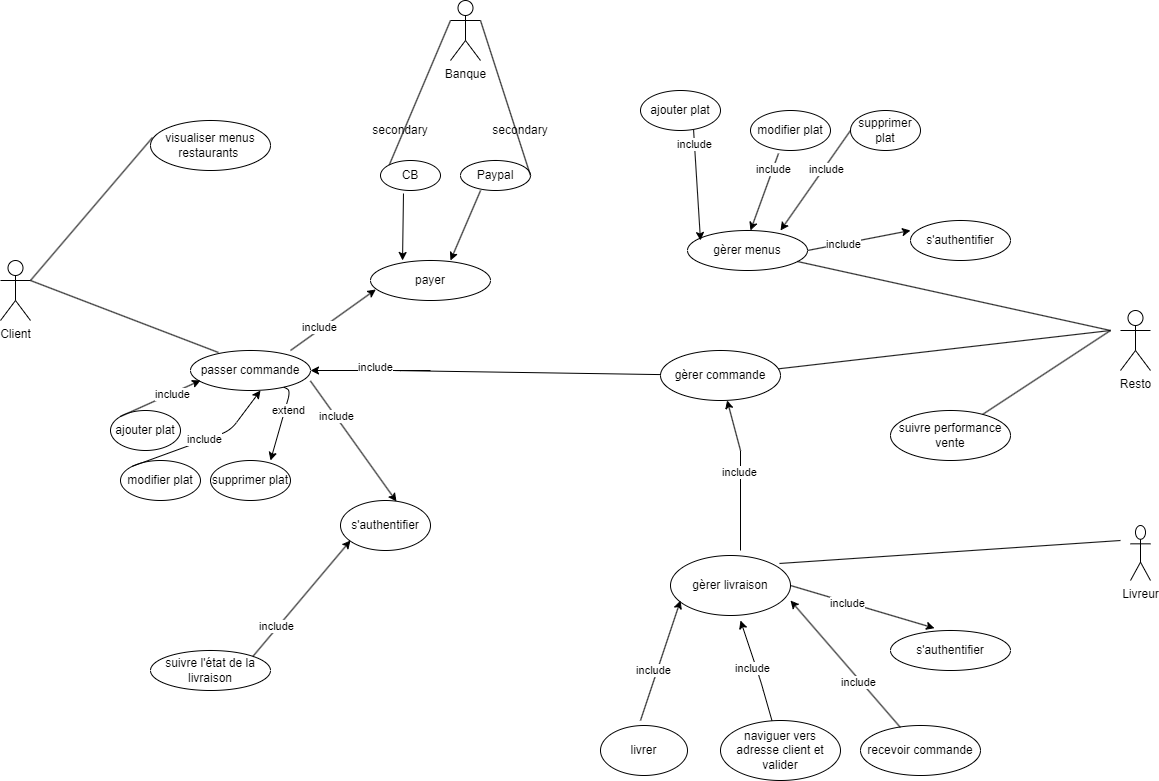

The diagram above was exported from draw.io. Its source (the exported page's mxGraphModel, read from the mxfile embedded in the PNG):
<mxGraphModel dx="2074" dy="1204" grid="1" gridSize="10" guides="1" tooltips="1" connect="1" arrows="1" fold="1" page="1" pageScale="1" pageWidth="827" pageHeight="1169" math="0" shadow="0">
  <root>
    <mxCell id="0" />
    <mxCell id="1" parent="0" />
    <mxCell id="3" value="Client" style="shape=umlActor;verticalLabelPosition=bottom;verticalAlign=top;html=1;outlineConnect=0;" parent="1" vertex="1">
      <mxGeometry x="20" y="260" width="30" height="60" as="geometry" />
    </mxCell>
    <mxCell id="7" value="passer commande" style="ellipse;whiteSpace=wrap;html=1;" parent="1" vertex="1">
      <mxGeometry x="210" y="350" width="120" height="40" as="geometry" />
    </mxCell>
    <mxCell id="8" value="suivre l'état de la livraison" style="ellipse;whiteSpace=wrap;html=1;" parent="1" vertex="1">
      <mxGeometry x="170" y="650" width="120" height="40" as="geometry" />
    </mxCell>
    <mxCell id="9" value="visualiser menus restaurants&amp;nbsp;" style="ellipse;whiteSpace=wrap;html=1;" parent="1" vertex="1">
      <mxGeometry x="170" y="120" width="120" height="50" as="geometry" />
    </mxCell>
    <mxCell id="11" value="ajouter plat" style="ellipse;whiteSpace=wrap;html=1;" parent="1" vertex="1">
      <mxGeometry x="130" y="410" width="70" height="40" as="geometry" />
    </mxCell>
    <mxCell id="12" value="modifier plat" style="ellipse;whiteSpace=wrap;html=1;" parent="1" vertex="1">
      <mxGeometry x="140" y="460" width="80" height="40" as="geometry" />
    </mxCell>
    <mxCell id="13" value="supprimer plat" style="ellipse;whiteSpace=wrap;html=1;" parent="1" vertex="1">
      <mxGeometry x="230" y="460" width="80" height="40" as="geometry" />
    </mxCell>
    <mxCell id="15" value="payer" style="ellipse;whiteSpace=wrap;html=1;" parent="1" vertex="1">
      <mxGeometry x="390" y="260" width="120" height="40" as="geometry" />
    </mxCell>
    <mxCell id="16" value="CB" style="ellipse;whiteSpace=wrap;html=1;" parent="1" vertex="1">
      <mxGeometry x="400" y="160" width="60" height="30" as="geometry" />
    </mxCell>
    <mxCell id="17" value="Paypal" style="ellipse;whiteSpace=wrap;html=1;" parent="1" vertex="1">
      <mxGeometry x="480" y="160" width="70" height="30" as="geometry" />
    </mxCell>
    <mxCell id="18" value="Banque" style="shape=umlActor;verticalLabelPosition=bottom;verticalAlign=top;html=1;outlineConnect=0;" parent="1" vertex="1">
      <mxGeometry x="470" width="30" height="60" as="geometry" />
    </mxCell>
    <mxCell id="22" value="Resto" style="shape=umlActor;verticalLabelPosition=bottom;verticalAlign=top;html=1;outlineConnect=0;" parent="1" vertex="1">
      <mxGeometry x="1140" y="310" width="30" height="60" as="geometry" />
    </mxCell>
    <mxCell id="23" value="Livreur" style="shape=umlActor;verticalLabelPosition=bottom;verticalAlign=top;html=1;outlineConnect=0;" parent="1" vertex="1">
      <mxGeometry x="1150" y="525" width="20" height="55" as="geometry" />
    </mxCell>
    <mxCell id="24" value="gèrer commande" style="ellipse;whiteSpace=wrap;html=1;" parent="1" vertex="1">
      <mxGeometry x="680" y="350" width="120" height="50" as="geometry" />
    </mxCell>
    <mxCell id="25" value="livrer" style="ellipse;whiteSpace=wrap;html=1;" parent="1" vertex="1">
      <mxGeometry x="620" y="725" width="87" height="50" as="geometry" />
    </mxCell>
    <mxCell id="26" value="naviguer vers adresse client et valider" style="ellipse;whiteSpace=wrap;html=1;" parent="1" vertex="1">
      <mxGeometry x="740" y="720" width="120" height="60" as="geometry" />
    </mxCell>
    <mxCell id="27" value="s'authentifier" style="ellipse;whiteSpace=wrap;html=1;" parent="1" vertex="1">
      <mxGeometry x="910" y="630" width="120" height="40" as="geometry" />
    </mxCell>
    <mxCell id="30" value="gèrer livraison" style="ellipse;whiteSpace=wrap;html=1;" parent="1" vertex="1">
      <mxGeometry x="690" y="555" width="120" height="60" as="geometry" />
    </mxCell>
    <mxCell id="33" value="gèrer menus&lt;br&gt;" style="ellipse;whiteSpace=wrap;html=1;" parent="1" vertex="1">
      <mxGeometry x="707" y="230" width="120" height="40" as="geometry" />
    </mxCell>
    <mxCell id="34" value="s'authentifier" style="ellipse;whiteSpace=wrap;html=1;" parent="1" vertex="1">
      <mxGeometry x="930" y="220" width="100" height="40" as="geometry" />
    </mxCell>
    <mxCell id="35" value="ajouter plat" style="ellipse;whiteSpace=wrap;html=1;" parent="1" vertex="1">
      <mxGeometry x="660" y="90" width="80" height="40" as="geometry" />
    </mxCell>
    <mxCell id="36" value="modifier plat" style="ellipse;whiteSpace=wrap;html=1;" parent="1" vertex="1">
      <mxGeometry x="770" y="110" width="80" height="40" as="geometry" />
    </mxCell>
    <mxCell id="37" value="supprimer plat" style="ellipse;whiteSpace=wrap;html=1;" parent="1" vertex="1">
      <mxGeometry x="870" y="110" width="70" height="40" as="geometry" />
    </mxCell>
    <mxCell id="59" value="suivre performance vente" style="ellipse;whiteSpace=wrap;html=1;" parent="1" vertex="1">
      <mxGeometry x="910" y="410" width="120" height="50" as="geometry" />
    </mxCell>
    <mxCell id="64" value="" style="endArrow=none;html=1;" parent="1" source="24" edge="1">
      <mxGeometry width="50" height="50" relative="1" as="geometry">
        <mxPoint x="900" y="390" as="sourcePoint" />
        <mxPoint x="1130" y="330" as="targetPoint" />
      </mxGeometry>
    </mxCell>
    <mxCell id="65" value="" style="endArrow=none;html=1;" parent="1" source="59" edge="1">
      <mxGeometry width="50" height="50" relative="1" as="geometry">
        <mxPoint x="1080" y="380" as="sourcePoint" />
        <mxPoint x="1130" y="330" as="targetPoint" />
      </mxGeometry>
    </mxCell>
    <mxCell id="66" value="recevoir commande" style="ellipse;whiteSpace=wrap;html=1;" parent="1" vertex="1">
      <mxGeometry x="880" y="725" width="120" height="50" as="geometry" />
    </mxCell>
    <mxCell id="73" value="" style="endArrow=none;html=1;" parent="1" source="33" edge="1">
      <mxGeometry width="50" height="50" relative="1" as="geometry">
        <mxPoint x="1080" y="380" as="sourcePoint" />
        <mxPoint x="1130" y="330" as="targetPoint" />
      </mxGeometry>
    </mxCell>
    <mxCell id="81" value="" style="endArrow=none;html=1;exitX=0;exitY=0;exitDx=0;exitDy=0;" parent="1" source="16" edge="1">
      <mxGeometry width="50" height="50" relative="1" as="geometry">
        <mxPoint x="420" y="70" as="sourcePoint" />
        <mxPoint x="470" y="20" as="targetPoint" />
      </mxGeometry>
    </mxCell>
    <mxCell id="83" value="" style="endArrow=none;html=1;exitX=1;exitY=0.3333333333333333;exitDx=0;exitDy=0;exitPerimeter=0;entryX=1;entryY=0.5;entryDx=0;entryDy=0;" parent="1" source="18" target="17" edge="1">
      <mxGeometry width="50" height="50" relative="1" as="geometry">
        <mxPoint x="490" y="60" as="sourcePoint" />
        <mxPoint x="540" y="10" as="targetPoint" />
      </mxGeometry>
    </mxCell>
    <mxCell id="84" value="secondary" style="text;html=1;strokeColor=none;fillColor=none;align=center;verticalAlign=middle;whiteSpace=wrap;rounded=0;" parent="1" vertex="1">
      <mxGeometry x="390" y="115" width="60" height="30" as="geometry" />
    </mxCell>
    <mxCell id="85" value="secondary" style="text;html=1;strokeColor=none;fillColor=none;align=center;verticalAlign=middle;whiteSpace=wrap;rounded=0;" parent="1" vertex="1">
      <mxGeometry x="510" y="115" width="60" height="30" as="geometry" />
    </mxCell>
    <mxCell id="86" value="" style="endArrow=classic;html=1;entryX=0.267;entryY=0;entryDx=0;entryDy=0;entryPerimeter=0;exitX=0.383;exitY=1.1;exitDx=0;exitDy=0;exitPerimeter=0;" parent="1" source="16" target="15" edge="1">
      <mxGeometry width="50" height="50" relative="1" as="geometry">
        <mxPoint x="400" y="270" as="sourcePoint" />
        <mxPoint x="450" y="220" as="targetPoint" />
      </mxGeometry>
    </mxCell>
    <mxCell id="87" value="" style="endArrow=classic;html=1;exitX=0.424;exitY=0.163;exitDx=0;exitDy=0;exitPerimeter=0;" parent="1" edge="1">
      <mxGeometry width="50" height="50" relative="1" as="geometry">
        <mxPoint x="500.0799999999999" y="189.96000000000004" as="sourcePoint" />
        <mxPoint x="470" y="260" as="targetPoint" />
      </mxGeometry>
    </mxCell>
    <mxCell id="89" value="" style="endArrow=none;html=1;entryX=0.017;entryY=0.34;entryDx=0;entryDy=0;entryPerimeter=0;exitX=1;exitY=0.3333333333333333;exitDx=0;exitDy=0;exitPerimeter=0;" parent="1" source="3" target="9" edge="1">
      <mxGeometry width="50" height="50" relative="1" as="geometry">
        <mxPoint x="50" y="280" as="sourcePoint" />
        <mxPoint x="100" y="230" as="targetPoint" />
      </mxGeometry>
    </mxCell>
    <mxCell id="92" value="" style="endArrow=none;html=1;exitX=1;exitY=0.3333333333333333;exitDx=0;exitDy=0;exitPerimeter=0;entryX=0.233;entryY=0.05;entryDx=0;entryDy=0;entryPerimeter=0;" parent="1" source="3" target="7" edge="1">
      <mxGeometry width="50" height="50" relative="1" as="geometry">
        <mxPoint x="120" y="360" as="sourcePoint" />
        <mxPoint x="170" y="310" as="targetPoint" />
      </mxGeometry>
    </mxCell>
    <mxCell id="95" value="" style="endArrow=classic;html=1;exitX=0.35;exitY=1.075;exitDx=0;exitDy=0;exitPerimeter=0;" parent="1" source="36" edge="1">
      <mxGeometry width="50" height="50" relative="1" as="geometry">
        <mxPoint x="720" y="280" as="sourcePoint" />
        <mxPoint x="770" y="230" as="targetPoint" />
      </mxGeometry>
    </mxCell>
    <mxCell id="141" value="include" style="edgeLabel;html=1;align=center;verticalAlign=middle;resizable=0;points=[];" parent="95" vertex="1" connectable="0">
      <mxGeometry x="-0.5829" relative="1" as="geometry">
        <mxPoint as="offset" />
      </mxGeometry>
    </mxCell>
    <mxCell id="96" value="" style="endArrow=classic;html=1;exitX=0;exitY=0.5;exitDx=0;exitDy=0;" parent="1" source="37" edge="1">
      <mxGeometry width="50" height="50" relative="1" as="geometry">
        <mxPoint x="750" y="280" as="sourcePoint" />
        <mxPoint x="800" y="230" as="targetPoint" />
      </mxGeometry>
    </mxCell>
    <mxCell id="140" value="include" style="edgeLabel;html=1;align=center;verticalAlign=middle;resizable=0;points=[];" parent="96" vertex="1" connectable="0">
      <mxGeometry x="-0.2644" y="2" relative="1" as="geometry">
        <mxPoint as="offset" />
      </mxGeometry>
    </mxCell>
    <mxCell id="97" value="" style="endArrow=classic;html=1;exitX=0;exitY=0;exitDx=0;exitDy=0;" parent="1" source="11" edge="1">
      <mxGeometry width="50" height="50" relative="1" as="geometry">
        <mxPoint x="170" y="430" as="sourcePoint" />
        <mxPoint x="220" y="380" as="targetPoint" />
      </mxGeometry>
    </mxCell>
    <mxCell id="134" value="include" style="edgeLabel;html=1;align=center;verticalAlign=middle;resizable=0;points=[];" parent="97" vertex="1" connectable="0">
      <mxGeometry x="0.2846" y="-1" relative="1" as="geometry">
        <mxPoint as="offset" />
      </mxGeometry>
    </mxCell>
    <mxCell id="98" value="include" style="endArrow=classic;html=1;exitX=0;exitY=0;exitDx=0;exitDy=0;" parent="1" source="12" edge="1">
      <mxGeometry width="50" height="50" relative="1" as="geometry">
        <mxPoint x="230" y="440" as="sourcePoint" />
        <mxPoint x="280" y="390" as="targetPoint" />
        <Array as="points">
          <mxPoint x="250" y="430" />
        </Array>
      </mxGeometry>
    </mxCell>
    <mxCell id="100" value="s'authentifier" style="ellipse;whiteSpace=wrap;html=1;" parent="1" vertex="1">
      <mxGeometry x="360" y="500" width="90" height="50" as="geometry" />
    </mxCell>
    <mxCell id="107" value="" style="endArrow=classic;html=1;entryX=0.044;entryY=0.725;entryDx=0;entryDy=0;entryPerimeter=0;" parent="1" target="15" edge="1">
      <mxGeometry width="50" height="50" relative="1" as="geometry">
        <mxPoint x="310" y="350" as="sourcePoint" />
        <mxPoint x="360" y="300" as="targetPoint" />
      </mxGeometry>
    </mxCell>
    <mxCell id="108" value="include" style="edgeLabel;html=1;align=center;verticalAlign=middle;resizable=0;points=[];" parent="107" vertex="1" connectable="0">
      <mxGeometry x="-0.2993" y="3" relative="1" as="geometry">
        <mxPoint as="offset" />
      </mxGeometry>
    </mxCell>
    <mxCell id="112" value="" style="endArrow=classic;html=1;entryX=0.622;entryY=0.02;entryDx=0;entryDy=0;entryPerimeter=0;exitX=0.239;exitY=0.37;exitDx=0;exitDy=0;exitPerimeter=0;" parent="1" target="100" edge="1">
      <mxGeometry width="50" height="50" relative="1" as="geometry">
        <mxPoint x="329.88" y="380.4" as="sourcePoint" />
        <mxPoint x="390" y="410" as="targetPoint" />
      </mxGeometry>
    </mxCell>
    <mxCell id="113" value="include" style="edgeLabel;html=1;align=center;verticalAlign=middle;resizable=0;points=[];" parent="112" vertex="1" connectable="0">
      <mxGeometry x="-0.4266" y="1" relative="1" as="geometry">
        <mxPoint y="1" as="offset" />
      </mxGeometry>
    </mxCell>
    <mxCell id="114" value="" style="endArrow=classic;html=1;exitX=1;exitY=0;exitDx=0;exitDy=0;" parent="1" source="8" edge="1">
      <mxGeometry width="50" height="50" relative="1" as="geometry">
        <mxPoint x="320" y="590" as="sourcePoint" />
        <mxPoint x="370" y="540" as="targetPoint" />
      </mxGeometry>
    </mxCell>
    <mxCell id="115" value="include" style="edgeLabel;html=1;align=center;verticalAlign=middle;resizable=0;points=[];" parent="114" vertex="1" connectable="0">
      <mxGeometry x="-0.4997" y="2" relative="1" as="geometry">
        <mxPoint as="offset" />
      </mxGeometry>
    </mxCell>
    <mxCell id="117" value="" style="edgeStyle=none;html=1;" parent="1" target="7" edge="1">
      <mxGeometry relative="1" as="geometry">
        <mxPoint x="430" y="370" as="sourcePoint" />
      </mxGeometry>
    </mxCell>
    <mxCell id="118" value="include" style="edgeLabel;html=1;align=center;verticalAlign=middle;resizable=0;points=[];" parent="117" vertex="1" connectable="0">
      <mxGeometry x="-0.28" y="-4" relative="1" as="geometry">
        <mxPoint as="offset" />
      </mxGeometry>
    </mxCell>
    <mxCell id="120" value="" style="endArrow=none;html=1;exitX=1;exitY=0.5;exitDx=0;exitDy=0;" parent="1" target="24" edge="1">
      <mxGeometry width="50" height="50" relative="1" as="geometry">
        <mxPoint x="450" y="370" as="sourcePoint" />
        <mxPoint x="540" y="330" as="targetPoint" />
        <Array as="points">
          <mxPoint x="410" y="370" />
        </Array>
      </mxGeometry>
    </mxCell>
    <mxCell id="122" style="edgeStyle=none;html=1;exitX=0.5;exitY=0;exitDx=0;exitDy=0;" parent="1" target="24" edge="1">
      <mxGeometry relative="1" as="geometry">
        <mxPoint x="760" y="450" as="sourcePoint" />
      </mxGeometry>
    </mxCell>
    <mxCell id="123" value="" style="endArrow=none;html=1;" parent="1" edge="1">
      <mxGeometry width="50" height="50" relative="1" as="geometry">
        <mxPoint x="760" y="550" as="sourcePoint" />
        <mxPoint x="760" y="450" as="targetPoint" />
      </mxGeometry>
    </mxCell>
    <mxCell id="133" value="include" style="edgeLabel;html=1;align=center;verticalAlign=middle;resizable=0;points=[];" parent="123" vertex="1" connectable="0">
      <mxGeometry x="0.58" y="2" relative="1" as="geometry">
        <mxPoint as="offset" />
      </mxGeometry>
    </mxCell>
    <mxCell id="124" value="" style="endArrow=classic;html=1;" parent="1" edge="1">
      <mxGeometry width="50" height="50" relative="1" as="geometry">
        <mxPoint x="660" y="720" as="sourcePoint" />
        <mxPoint x="700" y="600" as="targetPoint" />
      </mxGeometry>
    </mxCell>
    <mxCell id="137" value="include" style="edgeLabel;html=1;align=center;verticalAlign=middle;resizable=0;points=[];" parent="124" vertex="1" connectable="0">
      <mxGeometry x="-0.185" y="3" relative="1" as="geometry">
        <mxPoint x="-1" as="offset" />
      </mxGeometry>
    </mxCell>
    <mxCell id="125" value="" style="endArrow=classic;html=1;" parent="1" source="26" edge="1">
      <mxGeometry width="50" height="50" relative="1" as="geometry">
        <mxPoint x="710" y="670" as="sourcePoint" />
        <mxPoint x="760" y="620" as="targetPoint" />
        <Array as="points">
          <mxPoint x="780" y="680" />
        </Array>
      </mxGeometry>
    </mxCell>
    <mxCell id="138" value="include" style="edgeLabel;html=1;align=center;verticalAlign=middle;resizable=0;points=[];" parent="125" vertex="1" connectable="0">
      <mxGeometry x="0.0618" y="4" relative="1" as="geometry">
        <mxPoint as="offset" />
      </mxGeometry>
    </mxCell>
    <mxCell id="126" value="" style="endArrow=classic;html=1;exitX=0.333;exitY=0.04;exitDx=0;exitDy=0;exitPerimeter=0;" parent="1" source="66" edge="1">
      <mxGeometry width="50" height="50" relative="1" as="geometry">
        <mxPoint x="760" y="650" as="sourcePoint" />
        <mxPoint x="810" y="600" as="targetPoint" />
        <Array as="points" />
      </mxGeometry>
    </mxCell>
    <mxCell id="139" value="include" style="edgeLabel;html=1;align=center;verticalAlign=middle;resizable=0;points=[];" parent="126" vertex="1" connectable="0">
      <mxGeometry x="-0.259" y="2" relative="1" as="geometry">
        <mxPoint as="offset" />
      </mxGeometry>
    </mxCell>
    <mxCell id="127" value="" style="endArrow=classic;html=1;exitX=1;exitY=0.5;exitDx=0;exitDy=0;entryX=0.367;entryY=-0.058;entryDx=0;entryDy=0;entryPerimeter=0;" parent="1" source="30" target="27" edge="1">
      <mxGeometry width="50" height="50" relative="1" as="geometry">
        <mxPoint x="890" y="670" as="sourcePoint" />
        <mxPoint x="940" y="620" as="targetPoint" />
      </mxGeometry>
    </mxCell>
    <mxCell id="128" value="include" style="edgeLabel;html=1;align=center;verticalAlign=middle;resizable=0;points=[];" parent="127" vertex="1" connectable="0">
      <mxGeometry x="-0.2069" relative="1" as="geometry">
        <mxPoint x="-1" as="offset" />
      </mxGeometry>
    </mxCell>
    <mxCell id="129" value="" style="endArrow=classic;html=1;exitX=1;exitY=0.5;exitDx=0;exitDy=0;" parent="1" source="33" edge="1">
      <mxGeometry width="50" height="50" relative="1" as="geometry">
        <mxPoint x="880" y="280" as="sourcePoint" />
        <mxPoint x="930" y="230" as="targetPoint" />
      </mxGeometry>
    </mxCell>
    <mxCell id="130" value="include" style="edgeLabel;html=1;align=center;verticalAlign=middle;resizable=0;points=[];" parent="129" vertex="1" connectable="0">
      <mxGeometry x="-0.3034" y="-1" relative="1" as="geometry">
        <mxPoint x="-1" as="offset" />
      </mxGeometry>
    </mxCell>
    <mxCell id="131" value="" style="endArrow=none;html=1;exitX=0.908;exitY=0.133;exitDx=0;exitDy=0;exitPerimeter=0;" parent="1" source="30" edge="1">
      <mxGeometry width="50" height="50" relative="1" as="geometry">
        <mxPoint x="1090" y="590" as="sourcePoint" />
        <mxPoint x="1140" y="540" as="targetPoint" />
      </mxGeometry>
    </mxCell>
    <mxCell id="142" value="" style="endArrow=classic;html=1;entryX=0.75;entryY=0;entryDx=0;entryDy=0;entryPerimeter=0;" parent="1" source="7" target="13" edge="1">
      <mxGeometry width="50" height="50" relative="1" as="geometry">
        <mxPoint x="240" y="480" as="sourcePoint" />
        <mxPoint x="290" y="430" as="targetPoint" />
        <Array as="points">
          <mxPoint x="310" y="390" />
        </Array>
      </mxGeometry>
    </mxCell>
    <mxCell id="143" value="extend" style="edgeLabel;html=1;align=center;verticalAlign=middle;resizable=0;points=[];" parent="142" vertex="1" connectable="0">
      <mxGeometry x="-0.3135" y="3" relative="1" as="geometry">
        <mxPoint y="-1" as="offset" />
      </mxGeometry>
    </mxCell>
    <mxCell id="144" value="" style="endArrow=classic;html=1;exitX=0.663;exitY=0.975;exitDx=0;exitDy=0;exitPerimeter=0;" parent="1" source="35" edge="1">
      <mxGeometry width="50" height="50" relative="1" as="geometry">
        <mxPoint x="670" y="290" as="sourcePoint" />
        <mxPoint x="720" y="240" as="targetPoint" />
      </mxGeometry>
    </mxCell>
    <mxCell id="145" value="include" style="edgeLabel;html=1;align=center;verticalAlign=middle;resizable=0;points=[];" parent="144" vertex="1" connectable="0">
      <mxGeometry x="-0.7297" relative="1" as="geometry">
        <mxPoint as="offset" />
      </mxGeometry>
    </mxCell>
  </root>
</mxGraphModel>